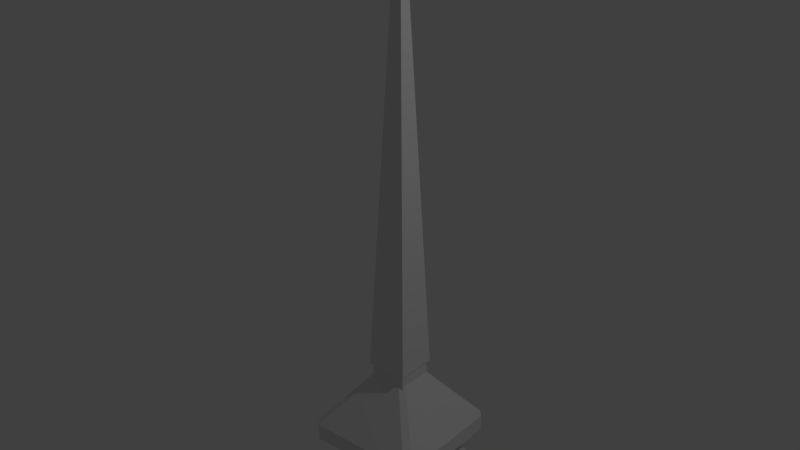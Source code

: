 # Source: Spike_Pin.blend  (saved by Blender 2.93.20; exported with 4.5.12 LTS)
import bpy
from mathutils import Matrix  # noqa: F401  (used for matrix-valued properties, if any)

bpy.ops.wm.read_factory_settings(use_empty=True)
scene = bpy.context.scene
scene.name = 'Scene'

# ---- collections
col_collection_1 = bpy.data.collections.new('Collection 1'); scene.collection.children.link(col_collection_1)

# ---- materials (node trees are filled in below, after node groups)
mat_rc_spike_pin_lod0 = bpy.data.materials.new('RC_Spike_Pin_LOD0')
mat_rc_spike_pin_lod0.alpha_threshold = 0.0
mat_rc_spike_pin_lod0.use_transparent_shadow = False
mat_rc_spike_pin_lod0.roughness = 0.5
mat_rc_spike_pin = bpy.data.materials.new('RC_Spike_Pin')
mat_rc_spike_pin.alpha_threshold = 0.0
mat_rc_spike_pin.use_transparent_shadow = False
mat_rc_spike_pin.roughness = 0.5

# ---- material node trees

# ---- world
world_world = bpy.data.worlds.new('World'); scene.world = world_world
world_world.color = (0.05088, 0.05088, 0.05088)
world_world.use_sun_shadow = False
world_world.sun_shadow_jitter_overblur = 0.0
world_world.cycles.sampling_method = 'MANUAL'

# ---- lights
light_lamp = bpy.data.lights.new('Lamp', 'POINT')
light_lamp.transmission_factor = 0.0
light_lamp.cutoff_distance = 30.0
light_lamp.energy = 100.0
light_lamp.shadow_buffer_clip_start = 1.001
light_lamp.shadow_soft_size = 0.1
light_lamp.shadow_maximum_resolution = 0.006
light_lamp.use_absolute_resolution = True

# ---- meshes
me_rc_spike_pin_lod0 = bpy.data.meshes.new('RC_Spike_Pin_LOD0')
me_rc_spike_pin_lod0.from_pydata([(0.4506, 0.0, -0.4506), (0.4506, 0.0, 0.4506), (-0.4506, 0.0, 0.4506), (-0.4506, 0.0, -0.4506), (0.5, 0.0494, 0.4506), (0.4506, 0.0, 0.4506), (0.4506, 0.0, -0.4506), (0.5, 0.0494, -0.4506), (0.4506, 0.0494, -0.5), (0.4506, 0.0, -0.4506), (-0.4506, 0.0, -0.4506), (-0.4506, 0.0494, -0.5), (-0.5, 0.0494, -0.4506), (-0.4506, 0.0, -0.4506), (-0.4506, 0.0, 0.4506), (-0.5, 0.0494, 0.4506), (-0.4506, 0.0494, 0.5), (-0.4506, 0.0, 0.4506), (0.4506, 0.0, 0.4506), (0.4506, 0.0494, 0.5), (0.4506, 0.0494, 0.5), (0.4506, 0.0, 0.4506), (0.5, 0.0494, 0.4506), (0.5, 0.0494, -0.4506), (0.4506, 0.0, -0.4506), (0.4506, 0.0494, -0.5), (-0.4506, 0.0494, -0.5), (-0.4506, 0.0, -0.4506), (-0.5, 0.0494, -0.4506), (-0.4506, 0.0, 0.4506), (-0.4506, 0.0494, 0.5), (-0.5, 0.0494, 0.4506), (0.1135, 0.6407, -0.1536), (0.09939, 0.6219, -0.09939), (0.1536, 0.6407, -0.1135), (-0.1135, 0.6407, -0.1536), (-0.09939, 0.6219, -0.09939), (-0.1536, 0.6407, -0.1135), (-0.09939, 0.6219, -0.09939), (-0.1135, 0.6407, -0.1536), (-0.1536, 0.6407, 0.1135), (-0.09939, 0.6219, 0.09939), (-0.1135, 0.6407, 0.1536), (0.1135, 0.6407, 0.1536), (0.09939, 0.6219, 0.09939), (0.1536, 0.6407, 0.1135), (0.09939, 0.6219, 0.09939), (0.1135, 0.6407, 0.1536), (0.1536, 0.6407, -0.1135), (0.09939, 0.6219, -0.09939), (-0.01617, 4.446, -0.01617), (-0.01617, 4.446, 0.01617), (0.01617, 4.446, 0.01617), (0.01617, 4.446, -0.01617), (-0.09939, 0.6219, -0.09939), (-0.09939, 0.6935, -0.09939), (0.09939, 0.6935, -0.09939), (0.09939, 0.6219, -0.09939), (0.09939, 0.6219, -0.09939), (0.09939, 0.6935, -0.09939), (0.09939, 0.6935, 0.09939), (0.09939, 0.6219, 0.09939), (0.09939, 0.6219, 0.09939), (0.09939, 0.6935, 0.09939), (-0.09939, 0.6935, 0.09939), (-0.09939, 0.6219, 0.09939), (-0.09939, 0.6219, 0.09939), (-0.09939, 0.6935, 0.09939), (-0.09939, 0.6935, -0.09939), (-0.09939, 0.6219, -0.09939), (-0.09939, 0.6935, -0.09939), (-0.1703, 0.7426, -0.1703), (0.1703, 0.7426, -0.1703), (0.09939, 0.6935, -0.09939), (0.09939, 0.6935, -0.09939), (0.1703, 0.7426, -0.1703), (0.1703, 0.7426, 0.1703), (0.09939, 0.6935, 0.09939), (0.09939, 0.6935, 0.09939), (0.1703, 0.7426, 0.1703), (-0.1703, 0.7426, 0.1703), (-0.09939, 0.6935, 0.09939), (-0.09939, 0.6935, 0.09939), (-0.1703, 0.7426, 0.1703), (-0.1703, 0.7426, -0.1703), (-0.09939, 0.6935, -0.09939), (-0.1703, 0.7426, -0.1703), (-0.01617, 4.446, -0.01617), (0.01617, 4.446, -0.01617), (0.1703, 0.7426, -0.1703), (0.1703, 0.7426, -0.1703), (0.01617, 4.446, -0.01617), (0.01617, 4.446, 0.01617), (0.1703, 0.7426, 0.1703), (0.1703, 0.7426, 0.1703), (0.01617, 4.446, 0.01617), (-0.01617, 4.446, 0.01617), (-0.1703, 0.7426, 0.1703), (-0.1703, 0.7426, 0.1703), (-0.01617, 4.446, 0.01617), (-0.01617, 4.446, -0.01617), (-0.1703, 0.7426, -0.1703), (-0.4506, 0.1892, 0.5), (-0.5, 0.1892, 0.4506), (-0.5, 0.0494, 0.4506), (-0.4506, 0.0494, 0.5), (-0.4506, 0.1892, -0.5), (-0.5, 0.1892, -0.4506), (-0.1536, 0.6407, -0.1135), (-0.1135, 0.6407, -0.1536), (-0.5, 0.1892, -0.4506), (-0.4506, 0.1892, -0.5), (-0.4506, 0.0494, -0.5), (-0.5, 0.0494, -0.4506), (0.5, 0.1892, 0.4506), (0.4506, 0.1892, 0.5), (0.4506, 0.0494, 0.5), (0.5, 0.0494, 0.4506), (0.5, 0.1892, -0.4506), (0.4506, 0.1892, -0.5), (0.1135, 0.6407, -0.1536), (0.1536, 0.6407, -0.1135), (0.4506, 0.1892, -0.5), (0.5, 0.1892, -0.4506), (0.5, 0.0494, -0.4506), (0.4506, 0.0494, -0.5), (0.5, 0.1892, 0.4506), (0.5, 0.1892, -0.4506), (0.1536, 0.6407, -0.1135), (0.1536, 0.6407, 0.1135), (0.5, 0.1892, -0.4506), (0.5, 0.1892, 0.4506), (0.5, 0.0494, 0.4506), (0.5, 0.0494, -0.4506), (0.4506, 0.1892, -0.5), (-0.4506, 0.1892, -0.5), (-0.1135, 0.6407, -0.1536), (0.1135, 0.6407, -0.1536), (-0.4506, 0.1892, -0.5), (0.4506, 0.1892, -0.5), (0.4506, 0.0494, -0.5), (-0.4506, 0.0494, -0.5), (-0.5, 0.1892, -0.4506), (-0.5, 0.1892, 0.4506), (-0.1536, 0.6407, 0.1135), (-0.1536, 0.6407, -0.1135), (-0.5, 0.1892, 0.4506), (-0.5, 0.1892, -0.4506), (-0.5, 0.0494, -0.4506), (-0.5, 0.0494, 0.4506), (0.4506, 0.1892, 0.5), (-0.4506, 0.1892, 0.5), (-0.4506, 0.0494, 0.5), (0.4506, 0.0494, 0.5), (-0.4506, 0.1892, 0.5), (0.4506, 0.1892, 0.5), (0.1135, 0.6407, 0.1536), (-0.1135, 0.6407, 0.1536), (-0.4506, 0.1892, 0.5), (-0.1135, 0.6407, 0.1536), (-0.1536, 0.6407, 0.1135), (-0.5, 0.1892, 0.4506), (0.1536, 0.6407, 0.1135), (0.1135, 0.6407, 0.1536), (0.4506, 0.1892, 0.5), (0.5, 0.1892, 0.4506)], [], [(0, 1, 2), (0, 2, 3), (4, 5, 6), (4, 6, 7), (8, 9, 10), (8, 10, 11), (12, 13, 14), (12, 14, 15), (16, 17, 18), (16, 18, 19), (20, 21, 22), (23, 24, 25), (26, 27, 28), (29, 30, 31), (32, 33, 34), (35, 33, 32), (35, 36, 33), (37, 38, 39), (40, 38, 37), (40, 41, 38), (42, 41, 40), (43, 41, 42), (43, 44, 41), (45, 46, 47), (48, 46, 45), (48, 49, 46), (50, 51, 52), (50, 52, 53), (54, 55, 56), (54, 56, 57), (58, 59, 60), (58, 60, 61), (62, 63, 64), (62, 64, 65), (66, 67, 68), (66, 68, 69), (70, 71, 72), (70, 72, 73), (74, 75, 76), (74, 76, 77), (78, 79, 80), (78, 80, 81), (82, 83, 84), (82, 84, 85), (86, 87, 88), (86, 88, 89), (90, 91, 92), (90, 92, 93), (94, 95, 96), (94, 96, 97), (98, 99, 100), (98, 100, 101), (102, 103, 104), (102, 104, 105), (106, 107, 108), (106, 108, 109), (110, 111, 112), (110, 112, 113), (114, 115, 116), (114, 116, 117), (118, 119, 120), (118, 120, 121), (122, 123, 124), (122, 124, 125), (126, 127, 128), (126, 128, 129), (130, 131, 132), (130, 132, 133), (134, 135, 136), (134, 136, 137), (138, 139, 140), (138, 140, 141), (142, 143, 144), (142, 144, 145), (146, 147, 148), (146, 148, 149), (150, 151, 152), (150, 152, 153), (154, 155, 156), (154, 156, 157), (158, 159, 160), (158, 160, 161), (162, 163, 164), (162, 164, 165)])
me_rc_spike_pin_lod0.polygons.foreach_set('use_smooth', [True] * 84)
_k = set([(0, 1), (0, 3), (1, 2), (2, 3), (4, 5), (4, 7), (5, 6), (6, 7), (8, 9), (8, 11), (9, 10), (10, 11), (12, 13), (12, 15), (13, 14), (14, 15), (16, 17), (16, 19), (17, 18), (18, 19), (20, 21), (20, 22), (21, 22), (23, 24), (23, 25), (24, 25), (26, 27), (26, 28), (27, 28), (29, 30), (29, 31), (30, 31), (32, 34), (32, 35), (33, 34), (33, 36), (35, 36), (37, 39), (37, 40), (38, 39), (38, 41), (40, 42), (41, 44), (42, 43), (43, 44), (45, 47), (45, 48), (46, 47), (46, 49), (48, 49), (50, 51), (50, 53), (51, 52), (52, 53), (54, 55), (54, 57), (55, 56), (56, 57), (58, 59), (58, 61), (59, 60), (60, 61), (62, 63), (62, 65), (63, 64), (64, 65), (66, 67), (66, 69), (67, 68), (68, 69), (70, 71), (70, 73), (71, 72), (72, 73), (74, 75), (74, 77), (75, 76), (76, 77), (78, 79), (78, 81), (79, 80), (80, 81), (82, 83), (82, 85), (83, 84), (84, 85), (86, 87), (86, 89), (87, 88), (88, 89), (90, 91), (90, 93), (91, 92), (92, 93), (94, 95), (94, 97), (95, 96), (96, 97), (98, 99), (98, 101), (99, 100), (100, 101), (102, 103), (102, 105), (103, 104), (104, 105), (106, 107), (106, 109), (107, 108), (108, 109), (110, 111), (110, 113), (111, 112), (112, 113), (114, 115), (114, 117), (115, 116), (116, 117), (118, 119), (118, 121), (119, 120), (120, 121), (122, 123), (122, 125), (123, 124), (124, 125), (126, 127), (126, 129), (127, 128), (128, 129), (130, 131), (130, 133), (131, 132), (132, 133), (134, 135), (134, 137), (135, 136), (136, 137), (138, 139), (138, 141), (139, 140), (140, 141), (142, 143), (142, 145), (143, 144), (144, 145), (146, 147), (146, 149), (147, 148), (148, 149), (150, 151), (150, 153), (151, 152), (152, 153), (154, 155), (154, 157), (155, 156), (156, 157), (158, 159), (158, 161), (159, 160), (160, 161), (162, 163), (162, 165), (163, 164), (164, 165)])
me_rc_spike_pin_lod0.attributes.new('sharp_edge', 'BOOLEAN', 'EDGE').data.foreach_set('value', [ (min(e.vertices), max(e.vertices)) in _k for e in me_rc_spike_pin_lod0.edges])
_uv = me_rc_spike_pin_lod0.uv_layers.new(name='UVMap')
_uv.uv.foreach_set('vector', [0.7661, 0.09055, 0.737, 0.09055, 0.737, 0.06152, 0.7661, 0.09055, 0.737, 0.06152, 0.7661, 0.06152, 0.08036, 0.1052, 0.08065, 0.1052, 0.08962, 0.1096, 0.08036, 0.1052, 0.08962, 0.1096, 0.08933, 0.1097, 0.09012, 0.1095, 0.08962, 0.1096, 0.09498, 0.1021, 0.09012, 0.1095, 0.09498, 0.1021, 0.09547, 0.102, 0.09527, 0.1014, 0.09498, 0.1021, 0.08601, 0.09767, 0.09527, 0.1014, 0.08601, 0.09767, 0.0863, 0.09691, 0.08551, 0.09708, 0.08601, 0.09767, 0.08065, 0.1052, 0.08551, 0.09708, 0.08065, 0.1052, 0.08016, 0.1046, 0.08016, 0.1046, 0.08065, 0.1052, 0.08036, 0.1052, 0.07097, 0.1097, 0.07066, 0.1097, 0.07017, 0.1096, 0.09547, 0.102, 0.09498, 0.1021, 0.09527, 0.1014, 0.08601, 0.09767, 0.08551, 0.09708, 0.0863, 0.09691, 0.906, 0.08154, 0.9064, 0.08489, 0.9021, 0.08332, 0.9248, 0.08357, 0.9064, 0.08489, 0.906, 0.08154, 0.9248, 0.08357, 0.9229, 0.08667, 0.9064, 0.08489, 0.9041, 0.09063, 0.907, 0.09273, 0.9021, 0.09289, 0.9228, 0.08702, 0.907, 0.09273, 0.9041, 0.09063, 0.9228, 0.08702, 0.9234, 0.08957, 0.907, 0.09273, 0.9274, 0.08801, 0.9234, 0.08957, 0.9228, 0.08702, 0.9348, 0.0972, 0.9234, 0.08957, 0.9274, 0.08801, 0.9348, 0.0972, 0.9299, 0.09762, 0.9234, 0.08957, 0.9058, 0.07788, 0.9065, 0.08048, 0.9021, 0.07943, 0.9248, 0.07871, 0.9065, 0.08048, 0.9058, 0.07788, 0.9248, 0.07871, 0.9232, 0.0812, 0.9065, 0.08048, 0.2216, 0.022, 0.2212, 0.02198, 0.2216, 0.02195, 0.2216, 0.022, 0.2216, 0.02195, 0.222, 0.02197, 0.07059, 0.09944, 0.07059, 0.0989, 0.07185, 0.1003, 0.07059, 0.09944, 0.07185, 0.1003, 0.07185, 0.1009, 0.07185, 0.1009, 0.07185, 0.1003, 0.07379, 0.09941, 0.07185, 0.1009, 0.07379, 0.09941, 0.07379, 0.09995, 0.05622, 0.1097, 0.05622, 0.1089, 0.05863, 0.1089, 0.05622, 0.1097, 0.05863, 0.1089, 0.05863, 0.1097, 0.05863, 0.1097, 0.05863, 0.1089, 0.05847, 0.1088, 0.05863, 0.1097, 0.05847, 0.1088, 0.05847, 0.1097, 0.8883, 0.07527, 0.8918, 0.0706, 0.9015, 0.08484, 0.8883, 0.07527, 0.9015, 0.08484, 0.894, 0.08358, 0.8729, 0.09243, 0.8654, 0.08977, 0.8918, 0.0852, 0.8729, 0.09243, 0.8918, 0.0852, 0.8883, 0.08976, 0.8883, 0.08976, 0.8918, 0.0852, 0.9015, 0.09762, 0.8883, 0.08976, 0.9015, 0.09762, 0.894, 0.09701, 0.8729, 0.07833, 0.8654, 0.07585, 0.8918, 0.0706, 0.8729, 0.07833, 0.8918, 0.0706, 0.8883, 0.07527, 0.2218, 0.09, 0.2216, 0.022, 0.222, 0.02197, 0.2218, 0.09, 0.222, 0.02197, 0.2257, 0.0897, 0.2274, 0.0898, 0.2346, 0.03194, 0.2354, 0.03196, 0.2274, 0.0898, 0.2354, 0.03196, 0.2357, 0.09001, 0.2214, 0.08943, 0.2216, 0.02195, 0.2212, 0.02198, 0.2214, 0.08943, 0.2212, 0.02198, 0.2174, 0.08973, 0.2174, 0.08973, 0.2212, 0.02198, 0.2216, 0.022, 0.2174, 0.08973, 0.2216, 0.022, 0.2218, 0.09, 0.7633, 0.1173, 0.7653, 0.1174, 0.7653, 0.1206, 0.7633, 0.1173, 0.7653, 0.1206, 0.7633, 0.1204, 0.709, 0.09222, 0.707, 0.09162, 0.7139, 0.07249, 0.709, 0.09222, 0.7139, 0.07249, 0.7155, 0.07298, 0.707, 0.09162, 0.709, 0.09222, 0.709, 0.09555, 0.707, 0.09162, 0.709, 0.09555, 0.707, 0.09495, 0.767, 0.09101, 0.7685, 0.09191, 0.7686, 0.09555, 0.767, 0.09101, 0.7686, 0.09555, 0.767, 0.09467, 0.7263, 0.1173, 0.7243, 0.1172, 0.7254, 0.09888, 0.7263, 0.1173, 0.7254, 0.09888, 0.7271, 0.09895, 0.7243, 0.1172, 0.7263, 0.1173, 0.7263, 0.1206, 0.7243, 0.1172, 0.7263, 0.1206, 0.7243, 0.1205, 0.7461, 0.1077, 0.7263, 0.1173, 0.7271, 0.09895, 0.7461, 0.1077, 0.7271, 0.09895, 0.7321, 0.09652, 0.7263, 0.1173, 0.7461, 0.1077, 0.7461, 0.111, 0.7263, 0.1173, 0.7461, 0.111, 0.7263, 0.1206, 0.7361, 0.08648, 0.709, 0.09222, 0.7155, 0.07298, 0.7361, 0.08648, 0.7155, 0.07298, 0.7224, 0.07152, 0.707, 0.1063, 0.7243, 0.1172, 0.7243, 0.1205, 0.707, 0.1063, 0.7243, 0.1205, 0.707, 0.1096, 0.7861, 0.1079, 0.7653, 0.1174, 0.7668, 0.09895, 0.7861, 0.1079, 0.7668, 0.09895, 0.7721, 0.09652, 0.737, 0.09145, 0.7661, 0.09145, 0.7661, 0.09562, 0.737, 0.09145, 0.7661, 0.09562, 0.737, 0.09562, 0.747, 0.1051, 0.7633, 0.1173, 0.7633, 0.1204, 0.747, 0.1051, 0.7633, 0.1204, 0.747, 0.1083, 0.7602, 0.09763, 0.7366, 0.09763, 0.7454, 0.08263, 0.7602, 0.09763, 0.7454, 0.08263, 0.7513, 0.08263, 0.7633, 0.1173, 0.7652, 0.09883, 0.7668, 0.09895, 0.7633, 0.1173, 0.7668, 0.09895, 0.7653, 0.1174, 0.7752, 0.07152, 0.7764, 0.07223, 0.7685, 0.09191, 0.7752, 0.07152, 0.7685, 0.09191, 0.767, 0.09101])
me_rc_spike_pin_lod0.materials.append(mat_rc_spike_pin_lod0)
me_rc_spike_pin_lod0.use_remesh_preserve_volume = False
me_rc_spike_pin_lod0.use_remesh_preserve_attributes = False
me_rc_spike_pin_lod0.use_mirror_vertex_groups = False
me_rc_spike_pin_lod0.update()
me_rc_spike_pin_lod0.normals_split_custom_set([tuple(v) for v in zip(*[iter([0.0, -1.0, 0.0, 0.0, -1.0, 0.0, 0.0, -1.0, 0.0, 0.0, -1.0, 0.0, 0.0, -1.0, 0.0, 0.0, -1.0, 0.0, 0.7071, -0.7071, 0.0, 0.7071, -0.7071, 0.0, 0.7071, -0.7071, 0.0, 0.7071, -0.7071, 0.0, 0.7071, -0.7071, 0.0, 0.7071, -0.7071, 0.0, 0.0, -0.7071, -0.7071, 0.0, -0.7071, -0.7071, 0.0, -0.7071, -0.7071, 0.0, -0.7071, -0.7071, 0.0, -0.7071, -0.7071, 0.0, -0.7071, -0.7071, -0.7071, -0.7071, 0.0, -0.7071, -0.7071, 0.0, -0.7071, -0.7071, 0.0, -0.7071, -0.7071, 0.0, -0.7071, -0.7071, 0.0, -0.7071, -0.7071, 0.0, 0.0, -0.7071, 0.7071, 0.0, -0.7071, 0.7071, 0.0, -0.7071, 0.7071, 0.0, -0.7071, 0.7071, 0.0, -0.7071, 0.7071, 0.0, -0.7071, 0.7071, 0.5773, -0.5774, 0.5774, 0.5773, -0.5774, 0.5774, 0.5773, -0.5774, 0.5774, 0.5773, -0.5774, -0.5774, 0.5773, -0.5774, -0.5774, 0.5773, -0.5774, -0.5774, -0.5773, -0.5774, -0.5774, -0.5773, -0.5774, -0.5774, -0.5773, -0.5774, -0.5774, -0.5773, -0.5774, 0.5774, -0.5773, -0.5774, 0.5774, -0.5773, -0.5774, 0.5774, -0.129, 0.9471, 0.2938, -0.1981, 0.96, 0.198, -0.2938, 0.9471, 0.129, 0.129, 0.9471, 0.2938, -0.1981, 0.96, 0.198, -0.129, 0.9471, 0.2938, 0.129, 0.9471, 0.2938, 0.1981, 0.96, 0.1981, -0.1981, 0.96, 0.198, 0.2938, 0.9471, 0.1289, 0.198, 0.96, 0.1981, 0.129, 0.9471, 0.2938, 0.2938, 0.9471, -0.129, 0.198, 0.96, 0.1981, 0.2938, 0.9471, 0.1289, 0.2938, 0.9471, -0.129, 0.1981, 0.96, -0.1981, 0.198, 0.96, 0.1981, 0.129, 0.9471, -0.2938, 0.1981, 0.96, -0.1981, 0.2938, 0.9471, -0.129, -0.129, 0.9471, -0.2938, 0.1981, 0.96, -0.1981, 0.129, 0.9471, -0.2938, -0.129, 0.9471, -0.2938, -0.1981, 0.96, -0.1981, 0.1981, 0.96, -0.1981, -0.2938, 0.9471, -0.1289, -0.198, 0.96, -0.1981, -0.129, 0.9471, -0.2938, -0.2938, 0.9471, 0.129, -0.198, 0.96, -0.1981, -0.2938, 0.9471, -0.1289, -0.2938, 0.9471, 0.129, -0.198, 0.96, 0.1981, -0.198, 0.96, -0.1981, 0.0, 1.0, 0.0, 0.0, 1.0, 0.0, 0.0, 1.0, 0.0, 0.0, 1.0, 0.0, 0.0, 1.0, 0.0, 0.0, 1.0, 0.0, 0.0, 0.0, -1.0, 0.0, 0.0, -1.0, 0.0, 0.0, -1.0, 0.0, 0.0, -1.0, 0.0, 0.0, -1.0, 0.0, 0.0, -1.0, 1.0, 0.0, 0.0, 1.0, 0.0, 0.0, 1.0, 0.0, 0.0, 1.0, 0.0, 0.0, 1.0, 0.0, 0.0, 1.0, 0.0, 0.0, 0.0, 0.0, 1.0, 0.0, 0.0, 1.0, 0.0, 0.0, 1.0, 0.0, 0.0, 1.0, 0.0, 0.0, 1.0, 0.0, 0.0, 1.0, -1.0, 0.0, 0.0, -1.0, 0.0, 0.0, -1.0, 0.0, 0.0, -1.0, 0.0, 0.0, -1.0, 0.0, 0.0, -1.0, 0.0, 0.0, 0.0, -0.8223, -0.5691, 0.0, -0.8223, -0.5691, 0.0, -0.8223, -0.5691, 0.0, -0.8223, -0.5691, 0.0, -0.8223, -0.5691, 0.0, -0.8223, -0.5691, 0.5691, -0.8223, 0.0, 0.5691, -0.8223, 0.0, 0.5691, -0.8223, 0.0, 0.5691, -0.8223, 0.0, 0.5691, -0.8223, 0.0, 0.5691, -0.8223, 0.0, 0.0, -0.8223, 0.5691, 0.0, -0.8223, 0.5691, 0.0, -0.8223, 0.5691, 0.0, -0.8223, 0.5691, 0.0, -0.8223, 0.5691, 0.0, -0.8223, 0.5691, -0.5691, -0.8223, 0.0, -0.5691, -0.8223, 0.0, -0.5691, -0.8223, 0.0, -0.5691, -0.8223, 0.0, -0.5691, -0.8223, 0.0, -0.5691, -0.8223, 0.0, 1.683e-07, 0.04431, -0.999, -2.295e-07, 0.04436, -0.999, 1.285e-07, 0.04436, -0.999, 1.683e-07, 0.04431, -0.999, 1.285e-07, 0.04436, -0.999, -7.163e-08, 0.04436, -0.999, 0.999, 0.04436, 1.695e-07, 0.999, 0.04431, -2.262e-07, 0.999, 0.04436, -2.674e-07, 0.999, 0.04436, 1.695e-07, 0.999, 0.04436, -2.674e-07, 0.999, 0.04431, -6.779e-08, -1.683e-07, 0.04431, 0.999, 2.295e-07, 0.04436, 0.999, -1.285e-07, 0.04436, 0.999, -1.683e-07, 0.04431, 0.999, -1.285e-07, 0.04436, 0.999, 7.163e-08, 0.04436, 0.999, -0.999, 0.04436, -1.695e-07, -0.999, 0.04431, 2.262e-07, -0.999, 0.04436, 2.674e-07, -0.999, 0.04436, -1.695e-07, -0.999, 0.04436, 2.674e-07, -0.999, 0.04431, 6.779e-08, -0.7071, 0.0, 0.7071, -0.7071, 0.0, 0.7071, -0.7071, 0.0, 0.7071, -0.7071, 0.0, 0.7071, -0.7071, 0.0, 0.7071, -0.7071, 0.0, 0.7071, -0.4872, 0.7248, -0.4872, -0.4872, 0.7248, -0.4872, -0.4872, 0.7248, -0.4872, -0.4872, 0.7248, -0.4872, -0.4872, 0.7248, -0.4872, -0.4872, 0.7248, -0.4872, -0.7071, 0.0, -0.7071, -0.7071, 0.0, -0.7071, -0.7071, 0.0, -0.7071, -0.7071, 0.0, -0.7071, -0.7071, 0.0, -0.7071, -0.7071, 0.0, -0.7071, 0.7071, 0.0, 0.7071, 0.7071, 0.0, 0.7071, 0.7071, 0.0, 0.7071, 0.7071, 0.0, 0.7071, 0.7071, 0.0, 0.7071, 0.7071, 0.0, 0.7071, 0.4872, 0.7248, -0.4872, 0.4872, 0.7248, -0.4872, 0.4872, 0.7248, -0.4872, 0.4872, 0.7248, -0.4872, 0.4872, 0.7248, -0.4872, 0.4873, 0.7248, -0.4871, 0.7071, 0.0, -0.7071, 0.7071, 0.0, -0.7071, 0.7071, 0.0, -0.7071, 0.7071, 0.0, -0.7071, 0.7071, 0.0, -0.7071, 0.7071, 0.0, -0.7071, 0.7984, 0.6021, -9.175e-08, 0.7984, 0.6021, 1.958e-07, 0.7984, 0.6021, 4.288e-08, 0.7984, 0.6021, -9.175e-08, 0.7984, 0.6021, 4.288e-08, 0.7984, 0.6021, -2.771e-07, 1.0, 0.0, 0.0, 1.0, 0.0, 0.0, 1.0, 0.0, 0.0, 1.0, 0.0, 0.0, 1.0, 0.0, 0.0, 1.0, 0.0, 0.0, -1.264e-07, 0.6021, -0.7984, 2.496e-07, 0.6021, -0.7984, -3.36e-07, 0.6021, -0.7984, -1.264e-07, 0.6021, -0.7984, -3.36e-07, 0.6021, -0.7984, 2.133e-07, 0.6021, -0.7984, 0.0, 0.0, -1.0, 0.0, 0.0, -1.0, 0.0, 0.0, -1.0, 0.0, 0.0, -1.0, 0.0, 0.0, -1.0, 0.0, 0.0, -1.0, -0.7984, 0.6021, 9.175e-08, -0.7984, 0.6021, -1.958e-07, -0.7984, 0.6021, -4.288e-08, -0.7984, 0.6021, 9.175e-08, -0.7984, 0.6021, -4.288e-08, -0.7984, 0.6021, 2.771e-07, -1.0, 0.0, 0.0, -1.0, 0.0, 0.0, -1.0, 0.0, 0.0, -1.0, 0.0, 0.0, -1.0, 0.0, 0.0, -1.0, 0.0, 0.0, 0.0, 0.0, 1.0, 0.0, 0.0, 1.0, 0.0, 0.0, 1.0, 0.0, 0.0, 1.0, 0.0, 0.0, 1.0, 0.0, 0.0, 1.0, 1.264e-07, 0.6021, 0.7984, -2.494e-07, 0.6021, 0.7984, 3.339e-07, 0.6021, 0.7984, 1.264e-07, 0.6021, 0.7984, 3.339e-07, 0.6021, 0.7984, -2.142e-07, 0.6021, 0.7984, -0.4872, 0.7248, 0.4872, -0.4872, 0.7248, 0.4872, -0.4873, 0.7248, 0.4871, -0.4872, 0.7248, 0.4872, -0.4873, 0.7248, 0.4871, -0.4872, 0.7248, 0.4872, 0.4872, 0.7248, 0.4872, 0.4872, 0.7248, 0.4872, 0.4872, 0.7248, 0.4872, 0.4872, 0.7248, 0.4872, 0.4872, 0.7248, 0.4872, 0.4872, 0.7248, 0.4872])] * 3)])
me_rc_spike_pin = bpy.data.meshes.new('RC_Spike_Pin')
me_rc_spike_pin.from_pydata([(0.4506, 0.4506, -0.5), (0.4506, -0.4506, -0.5), (-0.4506, -0.4506, -0.5), (-0.4506, 0.4506, -0.5), (0.5, -0.4506, -0.4506), (0.4506, -0.4506, -0.5), (0.4506, 0.4506, -0.5), (0.5, 0.4506, -0.4506), (0.4506, 0.5, -0.4506), (0.4506, 0.4506, -0.5), (-0.4506, 0.4506, -0.5), (-0.4506, 0.5, -0.4506), (-0.5, 0.4506, -0.4506), (-0.4506, 0.4506, -0.5), (-0.4506, -0.4506, -0.5), (-0.5, -0.4506, -0.4506), (-0.4506, -0.5, -0.4506), (-0.4506, -0.4506, -0.5), (0.4506, -0.4506, -0.5), (0.4506, -0.5, -0.4506), (0.4506, -0.5, -0.4506), (0.4506, -0.4506, -0.5), (0.5, -0.4506, -0.4506), (0.5, 0.4506, -0.4506), (0.4506, 0.4506, -0.5), (0.4506, 0.5, -0.4506), (-0.4506, 0.5, -0.4506), (-0.4506, 0.4506, -0.5), (-0.5, 0.4506, -0.4506), (-0.4506, -0.4506, -0.5), (-0.4506, -0.5, -0.4506), (-0.5, -0.4506, -0.4506), (0.1135, 0.1536, 0.1407), (0.09939, 0.09939, 0.1219), (0.1536, 0.1135, 0.1407), (-0.1536, 0.1135, 0.1407), (-0.09939, 0.09939, 0.1219), (-0.1135, 0.1536, 0.1407), (-0.1135, 0.1536, 0.1407), (-0.09939, 0.09939, 0.1219), (0.09939, 0.09939, 0.1219), (0.1135, 0.1536, 0.1407), (-0.1135, -0.1536, 0.1407), (-0.09939, -0.09939, 0.1219), (-0.1536, -0.1135, 0.1407), (-0.1536, -0.1135, 0.1407), (-0.09939, -0.09939, 0.1219), (-0.09939, 0.09939, 0.1219), (-0.1536, 0.1135, 0.1407), (0.1536, -0.1135, 0.1407), (0.09939, -0.09939, 0.1219), (0.1135, -0.1536, 0.1407), (0.1536, 0.1135, 0.1407), (0.09939, 0.09939, 0.1219), (0.09939, -0.09939, 0.1219), (0.1536, -0.1135, 0.1407), (0.1135, -0.1536, 0.1407), (0.09939, -0.09939, 0.1219), (-0.09939, -0.09939, 0.1219), (-0.1135, -0.1536, 0.1407), (-0.01617, 0.01617, 3.946), (-0.01617, -0.01617, 3.946), (0.01617, -0.01617, 3.946), (0.01617, 0.01617, 3.946), (-0.09939, 0.09939, 0.1219), (-0.09939, 0.09939, 0.1935), (0.09939, 0.09939, 0.1935), (0.09939, 0.09939, 0.1219), (0.09939, 0.09939, 0.1219), (0.09939, 0.09939, 0.1935), (0.09939, -0.09939, 0.1935), (0.09939, -0.09939, 0.1219), (0.09939, -0.09939, 0.1219), (0.09939, -0.09939, 0.1935), (-0.09939, -0.09939, 0.1935), (-0.09939, -0.09939, 0.1219), (-0.09939, -0.09939, 0.1219), (-0.09939, -0.09939, 0.1935), (-0.09939, 0.09939, 0.1935), (-0.09939, 0.09939, 0.1219), (-0.09939, 0.09939, 0.1935), (-0.1703, 0.1703, 0.2426), (0.1703, 0.1703, 0.2426), (0.09939, 0.09939, 0.1935), (0.09939, 0.09939, 0.1935), (0.1703, 0.1703, 0.2426), (0.1703, -0.1703, 0.2426), (0.09939, -0.09939, 0.1935), (0.09939, -0.09939, 0.1935), (0.1703, -0.1703, 0.2426), (-0.1703, -0.1703, 0.2426), (-0.09939, -0.09939, 0.1935), (-0.09939, -0.09939, 0.1935), (-0.1703, -0.1703, 0.2426), (-0.1703, 0.1703, 0.2426), (-0.09939, 0.09939, 0.1935), (-0.1703, 0.1703, 0.2426), (-0.01617, 0.01617, 3.946), (0.01617, 0.01617, 3.946), (0.1703, 0.1703, 0.2426), (0.1703, 0.1703, 0.2426), (0.01617, 0.01617, 3.946), (0.01617, -0.01617, 3.946), (0.1703, -0.1703, 0.2426), (0.1703, -0.1703, 0.2426), (0.01617, -0.01617, 3.946), (-0.01617, -0.01617, 3.946), (-0.1703, -0.1703, 0.2426), (-0.1703, -0.1703, 0.2426), (-0.01617, -0.01617, 3.946), (-0.01617, 0.01617, 3.946), (-0.1703, 0.1703, 0.2426), (-0.4506, -0.5, -0.3108), (-0.5, -0.4506, -0.3108), (-0.5, -0.4506, -0.4506), (-0.4506, -0.5, -0.4506), (-0.4506, 0.5, -0.3108), (-0.5, 0.4506, -0.3108), (-0.1536, 0.1135, 0.1407), (-0.1135, 0.1536, 0.1407), (-0.5, 0.4506, -0.3108), (-0.4506, 0.5, -0.3108), (-0.4506, 0.5, -0.4506), (-0.5, 0.4506, -0.4506), (0.5, -0.4506, -0.3108), (0.4506, -0.5, -0.3108), (0.4506, -0.5, -0.4506), (0.5, -0.4506, -0.4506), (0.5, 0.4506, -0.3108), (0.4506, 0.5, -0.3108), (0.1135, 0.1536, 0.1407), (0.1536, 0.1135, 0.1407), (0.4506, 0.5, -0.3108), (0.5, 0.4506, -0.3108), (0.5, 0.4506, -0.4506), (0.4506, 0.5, -0.4506), (0.5, -0.4506, -0.3108), (0.5, 0.4506, -0.3108), (0.1536, 0.1135, 0.1407), (0.1536, -0.1135, 0.1407), (0.5, 0.4506, -0.3108), (0.5, -0.4506, -0.3108), (0.5, -0.4506, -0.4506), (0.5, 0.4506, -0.4506), (0.4506, 0.5, -0.3108), (-0.4506, 0.5, -0.3108), (-0.1135, 0.1536, 0.1407), (0.1135, 0.1536, 0.1407), (-0.4506, 0.5, -0.3108), (0.4506, 0.5, -0.3108), (0.4506, 0.5, -0.4506), (-0.4506, 0.5, -0.4506), (-0.5, 0.4506, -0.3108), (-0.5, -0.4506, -0.3108), (-0.1536, -0.1135, 0.1407), (-0.1536, 0.1135, 0.1407), (-0.5, -0.4506, -0.3108), (-0.5, 0.4506, -0.3108), (-0.5, 0.4506, -0.4506), (-0.5, -0.4506, -0.4506), (0.4506, -0.5, -0.3108), (-0.4506, -0.5, -0.3108), (-0.4506, -0.5, -0.4506), (0.4506, -0.5, -0.4506), (-0.4506, -0.5, -0.3108), (0.4506, -0.5, -0.3108), (0.1135, -0.1536, 0.1407), (-0.1135, -0.1536, 0.1407), (-0.1536, -0.1135, 0.1407), (-0.4506, -0.5, -0.3108), (-0.1135, -0.1536, 0.1407), (-0.5, -0.4506, -0.3108), (0.1536, -0.1135, 0.1407), (0.4506, -0.5, -0.3108), (0.5, -0.4506, -0.3108), (0.1135, -0.1536, 0.1407)], [], [(0, 1, 2), (0, 2, 3), (4, 5, 6), (4, 6, 7), (8, 9, 10), (8, 10, 11), (12, 13, 14), (12, 14, 15), (16, 17, 18), (16, 18, 19), (20, 21, 22), (23, 24, 25), (26, 27, 28), (29, 30, 31), (32, 33, 34), (35, 36, 37), (38, 39, 40), (38, 40, 41), (42, 43, 44), (45, 46, 47), (45, 47, 48), (49, 50, 51), (52, 53, 54), (52, 54, 55), (56, 57, 58), (56, 58, 59), (60, 61, 62), (60, 62, 63), (64, 65, 66), (64, 66, 67), (68, 69, 70), (68, 70, 71), (72, 73, 74), (72, 74, 75), (76, 77, 78), (76, 78, 79), (80, 81, 82), (80, 82, 83), (84, 85, 86), (84, 86, 87), (88, 89, 90), (88, 90, 91), (92, 93, 94), (92, 94, 95), (96, 97, 98), (96, 98, 99), (100, 101, 102), (100, 102, 103), (104, 105, 106), (104, 106, 107), (108, 109, 110), (108, 110, 111), (112, 113, 114), (112, 114, 115), (116, 117, 118), (116, 118, 119), (120, 121, 122), (120, 122, 123), (124, 125, 126), (124, 126, 127), (128, 129, 130), (128, 130, 131), (132, 133, 134), (132, 134, 135), (136, 137, 138), (136, 138, 139), (140, 141, 142), (140, 142, 143), (144, 145, 146), (144, 146, 147), (148, 149, 150), (148, 150, 151), (152, 153, 154), (152, 154, 155), (156, 157, 158), (156, 158, 159), (160, 161, 162), (160, 162, 163), (164, 165, 166), (164, 166, 167), (168, 169, 170), (169, 168, 171), (172, 173, 174), (173, 172, 175)])
me_rc_spike_pin.polygons.foreach_set('use_smooth', [True] * 84)
_k = set([(0, 1), (0, 3), (1, 2), (2, 3), (4, 5), (4, 7), (5, 6), (6, 7), (8, 9), (8, 11), (9, 10), (10, 11), (12, 13), (12, 15), (13, 14), (14, 15), (16, 17), (16, 19), (17, 18), (18, 19), (20, 21), (20, 22), (21, 22), (23, 24), (23, 25), (24, 25), (26, 27), (26, 28), (27, 28), (29, 30), (29, 31), (30, 31), (32, 33), (32, 34), (33, 34), (35, 36), (35, 37), (36, 37), (38, 39), (38, 41), (39, 40), (40, 41), (42, 43), (42, 44), (43, 44), (45, 46), (45, 48), (46, 47), (47, 48), (49, 50), (49, 51), (50, 51), (52, 53), (52, 55), (53, 54), (54, 55), (56, 57), (56, 59), (57, 58), (58, 59), (60, 61), (60, 63), (61, 62), (62, 63), (64, 65), (64, 67), (65, 66), (66, 67), (68, 69), (68, 71), (69, 70), (70, 71), (72, 73), (72, 75), (73, 74), (74, 75), (76, 77), (76, 79), (77, 78), (78, 79), (80, 81), (80, 83), (81, 82), (82, 83), (84, 85), (84, 87), (85, 86), (86, 87), (88, 89), (88, 91), (89, 90), (90, 91), (92, 93), (92, 95), (93, 94), (94, 95), (96, 97), (96, 99), (97, 98), (98, 99), (100, 101), (100, 103), (101, 102), (102, 103), (104, 105), (104, 107), (105, 106), (106, 107), (108, 109), (108, 111), (109, 110), (110, 111), (112, 113), (112, 115), (113, 114), (114, 115), (116, 117), (116, 119), (117, 118), (118, 119), (120, 121), (120, 123), (121, 122), (122, 123), (124, 125), (124, 127), (125, 126), (126, 127), (128, 129), (128, 131), (129, 130), (130, 131), (132, 133), (132, 135), (133, 134), (134, 135), (136, 137), (136, 139), (137, 138), (138, 139), (140, 141), (140, 143), (141, 142), (142, 143), (144, 145), (144, 147), (145, 146), (146, 147), (148, 149), (148, 151), (149, 150), (150, 151), (152, 153), (152, 155), (153, 154), (154, 155), (156, 157), (156, 159), (157, 158), (158, 159), (160, 161), (160, 163), (161, 162), (162, 163), (164, 165), (164, 167), (165, 166), (166, 167), (168, 170), (168, 171), (169, 170), (169, 171), (172, 174), (172, 175), (173, 174), (173, 175)])
me_rc_spike_pin.attributes.new('sharp_edge', 'BOOLEAN', 'EDGE').data.foreach_set('value', [ (min(e.vertices), max(e.vertices)) in _k for e in me_rc_spike_pin.edges])
_uv = me_rc_spike_pin.uv_layers.new(name='UVMap')
_uv.uv.foreach_set('vector', [0.7661, 0.09055, 0.737, 0.09055, 0.737, 0.06152, 0.7661, 0.09055, 0.737, 0.06152, 0.7661, 0.06152, 0.08036, 0.1052, 0.08065, 0.1052, 0.08962, 0.1096, 0.08036, 0.1052, 0.08962, 0.1096, 0.08933, 0.1097, 0.09012, 0.1095, 0.08962, 0.1096, 0.09498, 0.1021, 0.09012, 0.1095, 0.09498, 0.1021, 0.09547, 0.102, 0.09527, 0.1014, 0.09498, 0.1021, 0.08601, 0.09767, 0.09527, 0.1014, 0.08601, 0.09767, 0.0863, 0.09691, 0.08551, 0.09708, 0.08601, 0.09767, 0.08065, 0.1052, 0.08551, 0.09708, 0.08065, 0.1052, 0.08016, 0.1046, 0.08016, 0.1046, 0.08065, 0.1052, 0.08036, 0.1052, 0.07097, 0.1097, 0.07066, 0.1097, 0.07017, 0.1096, 0.09547, 0.102, 0.09498, 0.1021, 0.09527, 0.1014, 0.08601, 0.09767, 0.08551, 0.09708, 0.0863, 0.09691, 0.906, 0.08154, 0.9064, 0.08489, 0.9021, 0.08332, 0.9041, 0.09063, 0.907, 0.09273, 0.9021, 0.09289, 0.9248, 0.08357, 0.9229, 0.08667, 0.9064, 0.08489, 0.9248, 0.08357, 0.9064, 0.08489, 0.906, 0.08154, 0.9274, 0.08801, 0.9234, 0.08957, 0.9228, 0.08702, 0.9228, 0.08702, 0.9234, 0.08957, 0.907, 0.09273, 0.9228, 0.08702, 0.907, 0.09273, 0.9041, 0.09063, 0.9058, 0.07788, 0.9065, 0.08048, 0.9021, 0.07943, 0.9248, 0.07871, 0.9232, 0.0812, 0.9065, 0.08048, 0.9248, 0.07871, 0.9065, 0.08048, 0.9058, 0.07788, 0.9348, 0.0972, 0.9299, 0.09762, 0.9234, 0.08957, 0.9348, 0.0972, 0.9234, 0.08957, 0.9274, 0.08801, 0.2216, 0.022, 0.2212, 0.02198, 0.2216, 0.02195, 0.2216, 0.022, 0.2216, 0.02195, 0.222, 0.02197, 0.07059, 0.09944, 0.07059, 0.0989, 0.07185, 0.1003, 0.07059, 0.09944, 0.07185, 0.1003, 0.07185, 0.1009, 0.07185, 0.1009, 0.07185, 0.1003, 0.07379, 0.09941, 0.07185, 0.1009, 0.07379, 0.09941, 0.07379, 0.09995, 0.05622, 0.1097, 0.05622, 0.1089, 0.05863, 0.1089, 0.05622, 0.1097, 0.05863, 0.1089, 0.05863, 0.1097, 0.05863, 0.1097, 0.05863, 0.1089, 0.05847, 0.1088, 0.05863, 0.1097, 0.05847, 0.1088, 0.05847, 0.1097, 0.8883, 0.07527, 0.8918, 0.0706, 0.9015, 0.08484, 0.8883, 0.07527, 0.9015, 0.08484, 0.894, 0.08358, 0.8729, 0.09243, 0.8654, 0.08977, 0.8918, 0.0852, 0.8729, 0.09243, 0.8918, 0.0852, 0.8883, 0.08976, 0.8883, 0.08976, 0.8918, 0.0852, 0.9015, 0.09762, 0.8883, 0.08976, 0.9015, 0.09762, 0.894, 0.09701, 0.8729, 0.07833, 0.8654, 0.07585, 0.8918, 0.0706, 0.8729, 0.07833, 0.8918, 0.0706, 0.8883, 0.07527, 0.2218, 0.09, 0.2216, 0.022, 0.222, 0.02197, 0.2218, 0.09, 0.222, 0.02197, 0.2257, 0.0897, 0.2274, 0.0898, 0.2346, 0.03194, 0.2354, 0.03196, 0.2274, 0.0898, 0.2354, 0.03196, 0.2357, 0.09001, 0.2214, 0.08943, 0.2216, 0.02195, 0.2212, 0.02198, 0.2214, 0.08943, 0.2212, 0.02198, 0.2174, 0.08973, 0.2174, 0.08973, 0.2212, 0.02198, 0.2216, 0.022, 0.2174, 0.08973, 0.2216, 0.022, 0.2218, 0.09, 0.7633, 0.1173, 0.7653, 0.1174, 0.7653, 0.1206, 0.7633, 0.1173, 0.7653, 0.1206, 0.7633, 0.1204, 0.709, 0.09222, 0.707, 0.09162, 0.7139, 0.07249, 0.709, 0.09222, 0.7139, 0.07249, 0.7155, 0.07298, 0.707, 0.09162, 0.709, 0.09222, 0.709, 0.09555, 0.707, 0.09162, 0.709, 0.09555, 0.707, 0.09495, 0.767, 0.09101, 0.7685, 0.09194, 0.7686, 0.09555, 0.767, 0.09101, 0.7686, 0.09555, 0.767, 0.09467, 0.7263, 0.1173, 0.7243, 0.1172, 0.7254, 0.09888, 0.7263, 0.1173, 0.7254, 0.09888, 0.7271, 0.09895, 0.7243, 0.1172, 0.7263, 0.1173, 0.7263, 0.1206, 0.7243, 0.1172, 0.7263, 0.1206, 0.7243, 0.1205, 0.7461, 0.1077, 0.7263, 0.1173, 0.7271, 0.09895, 0.7461, 0.1077, 0.7271, 0.09895, 0.7321, 0.09652, 0.7263, 0.1173, 0.7461, 0.1077, 0.7461, 0.111, 0.7263, 0.1173, 0.7461, 0.111, 0.7263, 0.1206, 0.7361, 0.08648, 0.709, 0.09222, 0.7155, 0.07298, 0.7361, 0.08648, 0.7155, 0.07298, 0.7224, 0.07152, 0.707, 0.1063, 0.7243, 0.1172, 0.7243, 0.1205, 0.707, 0.1063, 0.7243, 0.1205, 0.707, 0.1096, 0.7861, 0.1079, 0.7653, 0.1174, 0.7668, 0.09895, 0.7861, 0.1079, 0.7668, 0.09895, 0.7721, 0.09652, 0.737, 0.09145, 0.7661, 0.09145, 0.7661, 0.09562, 0.737, 0.09145, 0.7661, 0.09562, 0.737, 0.09562, 0.747, 0.1051, 0.7633, 0.1173, 0.7633, 0.1204, 0.747, 0.1051, 0.7633, 0.1204, 0.747, 0.1083, 0.793, 0.08971, 0.7685, 0.09194, 0.7764, 0.07223, 0.793, 0.08971, 0.7764, 0.07223, 0.7826, 0.07164, 0.7668, 0.09895, 0.7633, 0.1173, 0.7652, 0.09883, 0.7633, 0.1173, 0.7668, 0.09895, 0.7653, 0.1174, 0.7752, 0.07152, 0.7685, 0.09194, 0.767, 0.09101, 0.7685, 0.09194, 0.7752, 0.07152, 0.7764, 0.07223])
me_rc_spike_pin.materials.append(mat_rc_spike_pin)
me_rc_spike_pin.use_remesh_preserve_volume = False
me_rc_spike_pin.use_remesh_preserve_attributes = False
me_rc_spike_pin.use_mirror_vertex_groups = False
me_rc_spike_pin.update()
me_rc_spike_pin.normals_split_custom_set([tuple(v) for v in zip(*[iter([0.0, 3.307e-08, -1.0, 0.0, 3.307e-08, -1.0, 0.0, 3.307e-08, -1.0, 0.0, 3.307e-08, -1.0, 0.0, 3.307e-08, -1.0, 0.0, 3.307e-08, -1.0, 0.7071, 4.447e-08, -0.7071, 0.7071, 4.677e-08, -0.7071, 0.7071, 2.303e-09, -0.7071, 0.7071, 4.447e-08, -0.7071, 0.7071, 2.303e-09, -0.7071, 0.7071, 0.0, -0.7071, 0.0, 0.7071, -0.7071, 0.0, 0.7071, -0.7071, 0.0, 0.7071, -0.7071, 0.0, 0.7071, -0.7071, 0.0, 0.7071, -0.7071, 0.0, 0.7071, -0.7071, -0.7071, 4.447e-08, -0.7071, -0.7071, 4.677e-08, -0.7071, -0.7071, 2.303e-09, -0.7071, -0.7071, 4.447e-08, -0.7071, -0.7071, 2.303e-09, -0.7071, -0.7071, 0.0, -0.7071, 0.0, -0.7071, -0.7071, 0.0, -0.7071, -0.7071, 0.0, -0.7071, -0.7071, 0.0, -0.7071, -0.7071, 0.0, -0.7071, -0.7071, 0.0, -0.7071, -0.7071, 0.5773, -0.5774, -0.5774, 0.5773, -0.5774, -0.5774, 0.5773, -0.5774, -0.5774, 0.5773, 0.5774, -0.5774, 0.5773, 0.5774, -0.5774, 0.5773, 0.5774, -0.5774, -0.5773, 0.5774, -0.5774, -0.5773, 0.5774, -0.5774, -0.5773, 0.5774, -0.5774, -0.5773, -0.5774, -0.5774, -0.5773, -0.5774, -0.5774, -0.5773, -0.5774, -0.5774, -0.2557, -0.2556, 0.9323, -0.2557, -0.2556, 0.9323, -0.2557, -0.2556, 0.9323, 0.2557, -0.2556, 0.9323, 0.2557, -0.2556, 0.9323, 0.2557, -0.2556, 0.9323, -1.416e-08, -0.3267, 0.9451, 0.0, -0.3267, 0.9451, -6.119e-08, -0.3267, 0.9451, -1.416e-08, -0.3267, 0.9451, -6.119e-08, -0.3267, 0.9451, -7.158e-08, -0.3267, 0.9451, 0.2557, 0.2556, 0.9323, 0.2557, 0.2556, 0.9323, 0.2557, 0.2556, 0.9323, 0.3267, 0.0, 0.9451, 0.3267, 0.0, 0.9451, 0.3267, 0.0, 0.9451, 0.3267, 0.0, 0.9451, 0.3267, 0.0, 0.9451, 0.3267, 0.0, 0.9451, -0.2557, 0.2556, 0.9323, -0.2557, 0.2556, 0.9323, -0.2557, 0.2556, 0.9323, -0.3267, 0.0, 0.9451, -0.3267, 0.0, 0.9451, -0.3267, 0.0, 0.9451, -0.3267, 0.0, 0.9451, -0.3267, 0.0, 0.9451, -0.3267, 0.0, 0.9451, 1.416e-08, 0.3267, 0.9451, 0.0, 0.3267, 0.9451, 6.119e-08, 0.3267, 0.9451, 1.416e-08, 0.3267, 0.9451, 6.119e-08, 0.3267, 0.9451, 7.158e-08, 0.3267, 0.9451, 7.03e-06, 0.0, 1.0, 1.406e-05, 0.0, 1.0, 7.029e-06, 0.0, 1.0, 7.03e-06, 0.0, 1.0, 7.029e-06, 0.0, 1.0, 0.0, 0.0, 1.0, 0.0, 1.0, 0.0, 0.0, 1.0, 0.0, 0.0, 1.0, 0.0, 0.0, 1.0, 0.0, 0.0, 1.0, 0.0, 0.0, 1.0, 0.0, 1.0, 0.0, 0.0, 1.0, 0.0, 0.0, 1.0, 0.0, 0.0, 1.0, 0.0, 0.0, 1.0, 0.0, 0.0, 1.0, 0.0, 0.0, 0.0, -1.0, 0.0, 0.0, -1.0, 0.0, 0.0, -1.0, 0.0, 0.0, -1.0, 0.0, 0.0, -1.0, 0.0, 0.0, -1.0, 0.0, -1.0, 0.0, 0.0, -1.0, 0.0, 0.0, -1.0, 0.0, 0.0, -1.0, 0.0, 0.0, -1.0, 0.0, 0.0, -1.0, 0.0, 0.0, 0.0, 0.5691, -0.8223, 0.0, 0.5691, -0.8223, 0.0, 0.5691, -0.8223, 0.0, 0.5691, -0.8223, 0.0, 0.5691, -0.8223, 0.0, 0.5691, -0.8223, 0.5691, 0.0, -0.8223, 0.5691, 0.0, -0.8223, 0.5691, 0.0, -0.8223, 0.5691, 0.0, -0.8223, 0.5691, 0.0, -0.8223, 0.5691, 0.0, -0.8223, 0.0, -0.5691, -0.8223, 0.0, -0.5691, -0.8223, 0.0, -0.5691, -0.8223, 0.0, -0.5691, -0.8223, 0.0, -0.5691, -0.8223, 0.0, -0.5691, -0.8223, -0.5691, 0.0, -0.8223, -0.5691, 0.0, -0.8223, -0.5691, 0.0, -0.8223, -0.5691, 0.0, -0.8223, -0.5691, 0.0, -0.8223, -0.5691, 0.0, -0.8223, 6.975e-10, 0.9991, 0.04158, 1.226e-07, 0.9991, 0.04158, 1.157e-07, 0.9991, 0.04158, 6.975e-10, 0.9991, 0.04158, 1.157e-07, 0.9991, 0.04158, 0.0, 0.9991, 0.04158, 0.9991, 0.0, 0.04158, 0.9991, 0.0, 0.04158, 0.9991, 0.0, 0.04158, 0.9991, 0.0, 0.04158, 0.9991, 0.0, 0.04158, 0.9991, 0.0, 0.04158, -6.975e-10, -0.9991, 0.04158, -1.226e-07, -0.9991, 0.04158, -1.157e-07, -0.9991, 0.04158, -6.975e-10, -0.9991, 0.04158, -1.157e-07, -0.9991, 0.04158, 0.0, -0.9991, 0.04158, -0.9991, 0.0, 0.04158, -0.9991, 0.0, 0.04158, -0.9991, 0.0, 0.04158, -0.9991, 0.0, 0.04158, -0.9991, 0.0, 0.04158, -0.9991, 0.0, 0.04158, -0.7071, -0.7071, 0.0, -0.7071, -0.7071, 0.0, -0.7071, -0.7071, 0.0, -0.7071, -0.7071, 0.0, -0.7071, -0.7071, 0.0, -0.7071, -0.7071, 0.0, -0.4826, 0.4827, 0.7308, -0.4826, 0.4827, 0.7308, -0.4827, 0.4826, 0.7308, -0.4826, 0.4827, 0.7308, -0.4827, 0.4826, 0.7308, -0.4827, 0.4826, 0.7308, -0.7071, 0.7071, 0.0, -0.7071, 0.7071, 0.0, -0.7071, 0.7071, 0.0, -0.7071, 0.7071, 0.0, -0.7071, 0.7071, 0.0, -0.7071, 0.7071, 0.0, 0.7071, -0.7071, 0.0, 0.7071, -0.7071, 0.0, 0.7071, -0.7071, 0.0, 0.7071, -0.7071, 0.0, 0.7071, -0.7071, 0.0, 0.7071, -0.7071, 0.0, 0.4826, 0.4827, 0.7308, 0.4826, 0.4827, 0.7308, 0.4827, 0.4826, 0.7308, 0.4826, 0.4827, 0.7308, 0.4827, 0.4826, 0.7308, 0.4827, 0.4826, 0.7308, 0.7071, 0.7071, 0.0, 0.7071, 0.7071, 0.0, 0.7071, 0.7071, 0.0, 0.7071, 0.7071, 0.0, 0.7071, 0.7071, 0.0, 0.7071, 0.7071, 0.0, 0.7933, -5.483e-08, 0.6088, 0.7933, 0.0, 0.6088, 0.7933, -8.654e-08, 0.6088, 0.7933, -5.483e-08, 0.6088, 0.7933, -8.654e-08, 0.6088, 0.7933, -2.307e-07, 0.6088, 1.0, 0.0, 0.0, 1.0, 0.0, 0.0, 1.0, 0.0, 0.0, 1.0, 0.0, 0.0, 1.0, 0.0, 0.0, 1.0, 0.0, 0.0, 1.457e-08, 0.7933, 0.6088, 0.0, 0.7933, 0.6088, 2.299e-08, 0.7933, 0.6088, 1.457e-08, 0.7933, 0.6088, 2.299e-08, 0.7933, 0.6088, 6.129e-08, 0.7933, 0.6088, 0.0, 1.0, 0.0, 0.0, 1.0, 0.0, 0.0, 1.0, 0.0, 0.0, 1.0, 0.0, 0.0, 1.0, 0.0, 0.0, 1.0, 0.0, -0.7933, 5.483e-08, 0.6088, -0.7933, 0.0, 0.6088, -0.7933, 8.654e-08, 0.6088, -0.7933, 5.483e-08, 0.6088, -0.7933, 8.654e-08, 0.6088, -0.7933, 2.307e-07, 0.6088, -1.0, 0.0, 0.0, -1.0, 0.0, 0.0, -1.0, 0.0, 0.0, -1.0, 0.0, 0.0, -1.0, 0.0, 0.0, -1.0, 0.0, 0.0, 0.0, -1.0, 0.0, 0.0, -1.0, 0.0, 0.0, -1.0, 0.0, 0.0, -1.0, 0.0, 0.0, -1.0, 0.0, 0.0, -1.0, 0.0, -1.457e-08, -0.7933, 0.6088, 0.0, -0.7933, 0.6088, -2.299e-08, -0.7933, 0.6088, -1.457e-08, -0.7933, 0.6088, -2.299e-08, -0.7933, 0.6088, -6.129e-08, -0.7933, 0.6088, -0.4827, -0.4826, 0.7308, -0.4826, -0.4827, 0.7308, -0.4827, -0.4826, 0.7308, -0.4826, -0.4827, 0.7308, -0.4827, -0.4826, 0.7308, -0.4826, -0.4827, 0.7308, 0.4827, -0.4826, 0.7308, 0.4826, -0.4827, 0.7308, 0.4826, -0.4827, 0.7308, 0.4826, -0.4827, 0.7308, 0.4827, -0.4826, 0.7308, 0.4827, -0.4826, 0.7308])] * 3)])

# ---- objects
ob_rc_spike_pin_lod0 = bpy.data.objects.new('RC_Spike_Pin_LOD0', me_rc_spike_pin_lod0)
ob_rc_spike_pin = bpy.data.objects.new('RC_Spike_Pin', me_rc_spike_pin)
ob_lamp = bpy.data.objects.new('Lamp', light_lamp)

# ---- transforms, parenting, visibility, modifiers, constraints
ob_rc_spike_pin_lod0.location = (0.0, 0.0, 0.0)
ob_rc_spike_pin_lod0.rotation_euler = (1.571, -0.0, 0.0)
ob_rc_spike_pin_lod0.lineart.crease_threshold = 0.0
ob_rc_spike_pin.location = (0.0, 0.0, 0.0)
ob_rc_spike_pin.lineart.crease_threshold = 0.0
ob_lamp.location = (4.076, 1.005, 5.904)
ob_lamp.rotation_euler = (0.6503, 0.05522, 1.866)
ob_lamp.lock_rotations_4d = False
ob_lamp.empty_display_type = 'ARROWS'
ob_lamp.color = (0.0, 0.0, 0.0, 0.0)
ob_lamp.lineart.crease_threshold = 0.0

# ---- collection membership
col_collection_1.objects.link(ob_rc_spike_pin_lod0)
col_collection_1.objects.link(ob_rc_spike_pin)
col_collection_1.objects.link(ob_lamp)

# ---- scene / render settings (as saved in the file)
scene.frame_start = 1; scene.frame_end = 250; scene.frame_set(1)
scene.render.engine = 'BLENDER_EEVEE_NEXT'
scene.render.resolution_percentage = 50
scene.render.dither_intensity = 0.0
scene.cycles.use_denoising = False
scene.cycles.samples = 128
scene.cycles.sampling_pattern = 'TABULATED_SOBOL'
scene.cycles.use_adaptive_sampling = False
scene.cycles.use_light_tree = False
scene.cycles.blur_glossy = 0.0
scene.cycles.sample_clamp_indirect = 0.0
scene.view_settings.view_transform = 'Standard'
bpy.context.view_layer.update()

# ---- added for rendering (the .blend has no active camera): camera
cam_auto = bpy.data.cameras.new('AutoCamera')
cam_auto.lens = 50.0
cam_auto.sensor_width = 36.0
cam_auto.clip_end = 1000.0
ob_auto_camera = bpy.data.objects.new('AutoCamera', cam_auto)
scene.collection.objects.link(ob_auto_camera)
ob_auto_camera.location = (4.75955, -5.71146, 5.78064)
ob_auto_camera.rotation_euler = (1.09748, -7.21219e-08, 0.694738)
scene.camera = ob_auto_camera
bpy.context.view_layer.update()
